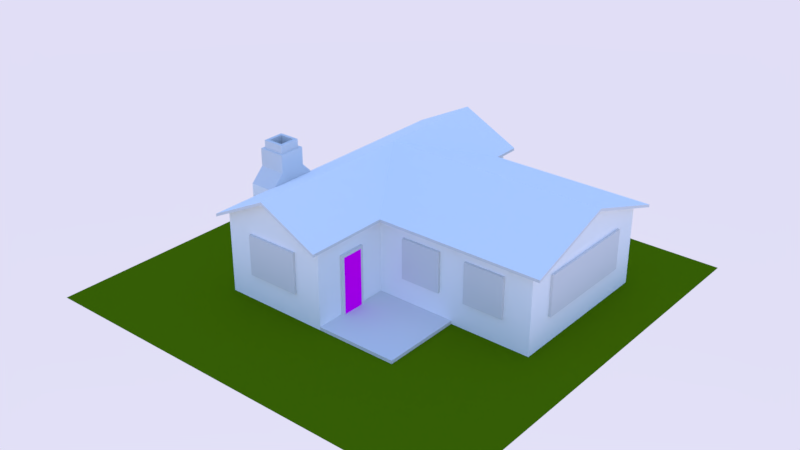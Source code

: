 # Source: house2_6.blend  (saved by Blender 2.77.0; exported with 4.5.12 LTS)
import bpy
from mathutils import Matrix  # noqa: F401  (used for matrix-valued properties, if any)

bpy.ops.wm.read_factory_settings(use_empty=True)
scene = bpy.context.scene
scene.name = 'Scene'

# ---- collections
col_collection_1 = bpy.data.collections.new('Collection 1'); scene.collection.children.link(col_collection_1)

# ---- images (referenced by path relative to the original .blend; pixels are not part of the script)
import os
ASSET_DIR = os.environ.get("B2B_ASSET_DIR", "")  # directory of the original .blend (textures are referenced by path, not embedded)
HERE = os.path.dirname(os.path.abspath(__file__))  # packed textures are extracted next to this script under _unpacked/

def load_image(name, relpath, width, height, colorspace="sRGB"):
    """Load a texture the original file referenced (path relative to the .blend, or extracted next to this script)."""
    p = next((c for c in (os.path.join(HERE, relpath), os.path.join(ASSET_DIR, relpath)) if relpath and os.path.exists(c)), "")
    if p:
        img = bpy.data.images.load(p, check_existing=True)
        img.name = name
    else:  # same state as the original file: an image datablock whose file is absent (Cycles renders it pink)
        img = bpy.data.images.new(name, width, height)
        img.source = "FILE"
        img.filepath = "//" + (relpath or name)
    img.colorspace_settings.name = colorspace
    return img
img_brickssmallold0184_3_s_jpg = load_image('BricksSmallOld0184_3_S.jpg', 'BricksSmallOld0184_3_S.jpg', 1024, 1024, 'sRGB')
img_h2_custompaint = load_image('h2_customPaint', 'Texture/h2_customPaint.png', 1024, 1024, 'sRGB')

# ---- materials (node trees are filled in below, after node groups)
mat_h2_atap = bpy.data.materials.new('h2_atap')
mat_h2_atap.alpha_threshold = 0.0
mat_h2_atap.roughness = 0.5
mat_h2_wall = bpy.data.materials.new('h2_wall')
mat_h2_wall.alpha_threshold = 0.0
mat_h2_wall.roughness = 0.5
mat_h2_window = bpy.data.materials.new('h2_window')
mat_h2_window.alpha_threshold = 0.0
mat_h2_window.roughness = 0.5
mat_h2_frame = bpy.data.materials.new('h2_frame')
mat_h2_frame.alpha_threshold = 0.0
mat_h2_frame.roughness = 0.5
mat_h2_concrete = bpy.data.materials.new('h2_concrete')
mat_h2_concrete.alpha_threshold = 0.0
mat_h2_concrete.roughness = 0.5
mat_h2_custompaint = bpy.data.materials.new('h2_customPaint')
mat_h2_custompaint.alpha_threshold = 0.0
mat_h2_custompaint.roughness = 0.5
mat_ground = bpy.data.materials.new('ground')
mat_ground.alpha_threshold = 0.0
mat_ground.roughness = 0.5

# ---- material node trees
mat_h2_atap.use_nodes = True; mat_h2_atap.node_tree.nodes.clear()
_N = mat_h2_atap.node_tree.nodes; _L = mat_h2_atap.node_tree.links
n0 = _N.new('ShaderNodeOutputMaterial'); n0.name = 'Material Output'; n0.location = (300, 300)
n1 = _N.new('ShaderNodeBsdfDiffuse'); n1.name = 'Diffuse BSDF'; n1.location = (86, 320)
n1.inputs[0].default_value = (1.0, 1.0, 1.0, 1.0)
n2 = _N.new('ShaderNodeTexImage'); n2.name = 'Image Texture'; n2.location = (-102, 359)
n2.width = 140
n2.image = img_brickssmallold0184_3_s_jpg
_L.new(n1.outputs[0], n0.inputs[0])
n0.is_active_output = True
mat_h2_wall.use_nodes = True; mat_h2_wall.node_tree.nodes.clear()
_N = mat_h2_wall.node_tree.nodes; _L = mat_h2_wall.node_tree.links
n0 = _N.new('ShaderNodeOutputMaterial'); n0.name = 'Material Output'; n0.location = (300, 300)
n1 = _N.new('ShaderNodeBsdfDiffuse'); n1.name = 'Diffuse BSDF'; n1.location = (120, 300)
n1.inputs[0].default_value = (1.0, 1.0, 1.0, 1.0)
n1.inputs[1].default_value = 0.2
n2 = _N.new('ShaderNodeTexImage'); n2.name = 'Image Texture'; n2.location = (-127, 325)
n2.width = 140
n2.image = img_brickssmallold0184_3_s_jpg
_L.new(n1.outputs[0], n0.inputs[0])
n0.is_active_output = True
mat_h2_window.use_nodes = True; mat_h2_window.node_tree.nodes.clear()
_N = mat_h2_window.node_tree.nodes; _L = mat_h2_window.node_tree.links
n0 = _N.new('ShaderNodeOutputMaterial'); n0.name = 'Material Output'; n0.location = (300, 300)
n1 = _N.new('ShaderNodeBsdfDiffuse'); n1.name = 'Diffuse BSDF'; n1.location = (10, 300)
_L.new(n1.outputs[0], n0.inputs[0])
n0.is_active_output = True
mat_h2_frame.use_nodes = True; mat_h2_frame.node_tree.nodes.clear()
_N = mat_h2_frame.node_tree.nodes; _L = mat_h2_frame.node_tree.links
n0 = _N.new('ShaderNodeOutputMaterial'); n0.name = 'Material Output'; n0.location = (300, 300)
n1 = _N.new('ShaderNodeBsdfDiffuse'); n1.name = 'Diffuse BSDF'; n1.location = (10, 300)
_L.new(n1.outputs[0], n0.inputs[0])
n0.is_active_output = True
mat_h2_concrete.use_nodes = True; mat_h2_concrete.node_tree.nodes.clear()
_N = mat_h2_concrete.node_tree.nodes; _L = mat_h2_concrete.node_tree.links
n0 = _N.new('ShaderNodeOutputMaterial'); n0.name = 'Material Output'; n0.location = (300, 300)
n1 = _N.new('ShaderNodeBsdfDiffuse'); n1.name = 'Diffuse BSDF'; n1.location = (10, 300)
_L.new(n1.outputs[0], n0.inputs[0])
n0.is_active_output = True
mat_h2_custompaint.use_nodes = True; mat_h2_custompaint.node_tree.nodes.clear()
_N = mat_h2_custompaint.node_tree.nodes; _L = mat_h2_custompaint.node_tree.links
n0 = _N.new('ShaderNodeOutputMaterial'); n0.name = 'Material Output'; n0.location = (300, 300)
n1 = _N.new('ShaderNodeBsdfDiffuse'); n1.name = 'Diffuse BSDF'; n1.location = (10, 300)
n2 = _N.new('ShaderNodeTexImage'); n2.name = 'Image Texture'; n2.location = (-264, 351)
n2.width = 140
n2.image = img_h2_custompaint
_L.new(n1.outputs[0], n0.inputs[0])
_L.new(n2.outputs[0], n1.inputs[0])
n0.is_active_output = True
mat_ground.use_nodes = True; mat_ground.node_tree.nodes.clear()
_N = mat_ground.node_tree.nodes; _L = mat_ground.node_tree.links
n0 = _N.new('ShaderNodeOutputMaterial'); n0.name = 'Material Output'; n0.location = (300, 300)
n1 = _N.new('ShaderNodeBsdfDiffuse'); n1.name = 'Diffuse BSDF'; n1.location = (10, 300)
n1.inputs[0].default_value = (0.09652, 0.196, 0.00169, 1.0)
_L.new(n1.outputs[0], n0.inputs[0])
n0.is_active_output = True

# ---- world
world_world = bpy.data.worlds.new('World'); scene.world = world_world
world_world.use_nodes = True; world_world.node_tree.nodes.clear()
_N = world_world.node_tree.nodes; _L = world_world.node_tree.links
n0 = _N.new('ShaderNodeOutputWorld'); n0.name = 'World Output'; n0.location = (300, 300)
n1 = _N.new('ShaderNodeBackground'); n1.name = 'Background'; n1.location = (10, 300)
n2 = _N.new('ShaderNodeTexSky'); n2.name = 'Sky Texture'; n2.location = (-190, 300)
n2.sky_type = 'PREETHAM'
n2.sun_elevation = 1.571
_L.new(n1.outputs[0], n0.inputs[0])
_L.new(n2.outputs[0], n1.inputs[0])
n0.is_active_output = True
world_world.color = (0.05088, 0.05088, 0.05088)
world_world.use_sun_shadow = False
world_world.sun_shadow_jitter_overblur = 0.0
world_world.cycles.sampling_method = 'MANUAL'

# ---- meshes
me_plane_001 = bpy.data.meshes.new('Plane.001')
me_plane_001.from_pydata([(-4.0, -4.0, 0.0), (-9.686e-08, -4.0, 0.0), (-4.0, 6.0, 0.0), (-9.686e-08, 6.0, 0.0), (-4.0, -4.0, 3.0), (-9.686e-08, -4.0, 3.0), (-4.0, 6.0, 3.0), (-9.686e-08, 6.0, 3.0), (6.0, -1.0, 0.0), (6.0, 5.0, 0.0), (6.0, -1.0, 3.0), (6.0, 5.0, 3.0), (-9.686e-08, -1.0, 3.0), (-9.686e-08, 5.0, 0.0), (-4.0, 5.0, 3.0), (-9.686e-08, 5.0, 3.0), (6.0, 2.0, 0.0), (6.0, 2.0, 4.0), (-4.0, 2.0, 0.0), (-4.0, 2.0, 3.0), (-2.0, -4.0, 0.0), (-2.0, 6.0, 0.0), (-2.0, -4.0, 4.0), (-2.0, 6.0, 4.0), (-4.2, -4.4, 2.9), (0.2, -4.4, 2.9), (-4.2, 6.4, 2.9), (0.2, 6.4, 2.9), (6.4, -1.267, 2.9), (6.4, 5.333, 2.9), (0.2, -1.267, 2.9), (-4.2, 5.333, 2.9), (-4.2, -1.267, 2.9), (0.2, 5.333, 2.9), (6.4, 2.033, 4.0), (-4.2, 2.033, 2.9), (0.2, 2.033, 4.0), (-2.0, -4.4, 4.0), (-2.0, 6.4, 4.0), (-2.0, 5.333, 4.0), (-2.0, -1.267, 4.0), (-2.0, 2.033, 4.0), (-4.2, -1.267, 3.0), (-4.2, -4.4, 3.0), (-2.0, -4.4, 4.1), (0.2, -4.4, 3.0), (0.2, 5.333, 3.0), (0.2, 6.4, 3.0), (-2.0, 6.4, 4.1), (-4.2, 6.4, 3.0), (0.2, -1.267, 3.0), (6.4, -1.267, 3.0), (6.4, 2.033, 4.1), (6.4, 5.333, 3.0), (-4.2, 5.333, 3.0), (-4.2, 2.033, 3.0), (-2.0, 5.333, 4.1), (0.2, 2.033, 4.1), (-2.0, -1.267, 4.1), (-2.0, 2.033, 4.1), (-4.0, -1.997, 0.0), (-4.0, -1.997, 3.0), (-4.0, 5.0, 2.5), (-9.686e-08, -2.002, 3.0), (-4.0, -4.0, 2.5), (-4.0, 6.0, 2.5), (-9.686e-08, 6.0, 2.5), (-9.686e-08, -4.0, 2.5), (6.0, -1.0, 2.5), (6.0, 5.0, 2.5), (-9.686e-08, 5.0, 2.5), (-9.686e-08, -1.0, 2.5), (6.0, 2.0, 2.5), (-2.0, -4.0, 2.5), (-2.0, 6.0, 2.5), (-9.686e-08, -2.002, 2.5), (-4.0, -1.997, 2.5), (-4.0, 6.0, 0.125), (-9.686e-08, 6.0, 0.125), (-4.0, -4.0, 0.125), (-9.686e-08, -4.0, 0.125), (6.0, -1.0, 0.125), (6.0, 5.0, 0.125), (-9.686e-08, 5.0, 0.125), (-4.0, 5.0, 0.125), (-4.0, 2.0, 0.125), (6.0, 2.0, 0.125), (-2.0, -4.0, 0.125), (-2.0, 6.0, 0.125), (-9.686e-08, -2.002, 0.125), (-4.0, -1.997, 0.125), (-4.0, 4.098e-07, 0.0), (-4.0, 4.098e-07, 3.0), (6.0, -6.333e-07, 0.0), (6.0, -9.686e-07, 3.333), (6.0, -6.333e-07, 2.5), (-4.0, 4.098e-07, 2.5), (6.0, -6.333e-07, 0.125), (-4.0, 4.098e-07, 0.125), (-5.0, -1.0, 0.0), (-5.0, -1.997, 0.0), (-5.0, 4.098e-07, 0.0), (-5.0, -1.0, 0.125), (-5.0, -1.0, 2.5), (-5.0, -1.997, 0.125), (-5.0, -1.997, 2.5), (-5.0, 4.098e-07, 2.5), (-5.0, 4.098e-07, 0.125), (-9.686e-08, -3.0, 2.325), (-9.686e-08, -2.0, 2.325), (-9.686e-08, -3.0, 0.125), (-9.686e-08, -2.0, 0.125), (0.1, -3.0, 0.125), (0.1, -2.9, 2.225), (0.1, -2.0, 0.125), (0.1, -2.1, 2.225), (0.1, -3.0, 2.325), (0.1, -2.9, 0.125), (0.1, -2.0, 2.325), (0.1, -2.1, 0.125), (-9.686e-08, -1.0, 0.0), (-9.686e-08, -1.0, 0.125), (3.0, -4.0, 0.0), (3.0, -1.0, 0.0), (3.0, -4.0, 0.125), (3.0, -1.0, 0.125), (-4.0, 2.0, 2.5), (-4.0, 5.0, 0.0), (-4.1, 5.0, 0.0), (-4.1, 4.9, 2.4), (-4.1, 2.0, 0.0), (-4.1, 2.1, 2.4), (-4.1, 5.0, 2.5), (-4.1, 4.9, 0.0), (-4.1, 2.0, 2.5), (-4.1, 2.1, 0.0), (-5.0, -1.0, 3.0), (-5.0, -1.997, 3.0), (-5.0, 4.098e-07, 3.0), (-4.0, -1.497, 3.5), (-4.0, -0.4992, 3.5), (-5.0, -1.0, 3.5), (-5.0, -1.497, 3.5), (-5.0, -0.4992, 3.5), (-4.0, -1.497, 4.161), (-4.0, -0.4992, 4.161), (-5.0, -1.0, 4.161), (-5.0, -1.497, 4.161), (-5.0, -0.4992, 4.161), (-4.1, -1.398, 4.161), (-4.1, -0.599, 4.161), (-4.9, -0.9997, 4.161), (-4.9, -1.398, 4.161), (-4.9, -0.599, 4.161), (-4.1, -1.398, 4.461), (-4.1, -0.599, 4.461), (-4.9, -0.9997, 4.461), (-4.9, -1.398, 4.461), (-4.9, -0.599, 4.461), (-4.212, -1.286, 4.461), (-4.212, -0.7108, 4.461), (-4.788, -0.9993, 4.461), (-4.788, -1.286, 4.461), (-4.788, -0.7108, 4.461), (-4.212, -1.286, 2.5), (-4.212, -0.7108, 2.5), (-4.788, -0.9993, 2.5), (-4.788, -1.286, 2.5), (-4.788, -0.7108, 2.5), (1.0, -1.0, 1.0), (1.0, -1.0, 2.5), (2.5, -1.0, 1.0), (2.5, -1.0, 2.5), (2.5, -1.1, 2.5), (2.5, -1.1, 1.0), (1.0, -1.1, 2.5), (1.0, -1.1, 1.0), (1.75, -1.0, 2.5), (1.75, -1.0, 1.0), (1.75, -1.1, 2.5), (1.75, -1.1, 1.0), (1.85, -1.1, 2.4), (1.85, -1.1, 1.1), (2.4, -1.1, 1.1), (2.4, -1.1, 2.4), (1.1, -1.1, 2.4), (1.1, -1.1, 1.1), (1.65, -1.1, 1.1), (1.65, -1.1, 2.4), (3.5, -1.0, 1.0), (3.5, -1.0, 2.5), (5.0, -1.0, 1.0), (5.0, -1.0, 2.5), (5.0, -1.1, 2.5), (5.0, -1.1, 1.0), (3.5, -1.1, 2.5), (3.5, -1.1, 1.0), (4.25, -1.0, 2.5), (4.25, -1.0, 1.0), (4.25, -1.1, 2.5), (4.25, -1.1, 1.0), (4.35, -1.1, 2.4), (4.35, -1.1, 1.1), (4.9, -1.1, 1.1), (4.9, -1.1, 2.4), (3.6, -1.1, 2.4), (3.6, -1.1, 1.1), (4.15, -1.1, 1.1), (4.15, -1.1, 2.4), (5.0, 5.0, 1.0), (5.0, 5.0, 2.5), (3.5, 5.0, 1.0), (3.5, 5.0, 2.5), (3.5, 5.1, 2.5), (3.5, 5.1, 1.0), (5.0, 5.1, 2.5), (5.0, 5.1, 1.0), (4.25, 5.0, 2.5), (4.25, 5.0, 1.0), (4.25, 5.1, 2.5), (4.25, 5.1, 1.0), (4.15, 5.1, 2.4), (4.15, 5.1, 1.1), (3.6, 5.1, 1.1), (3.6, 5.1, 2.4), (4.9, 5.1, 2.4), (4.9, 5.1, 1.1), (4.35, 5.1, 1.1), (4.35, 5.1, 2.4), (2.5, 5.0, 1.0), (2.5, 5.0, 2.5), (1.0, 5.0, 1.0), (1.0, 5.0, 2.5), (1.0, 5.1, 2.5), (1.0, 5.1, 1.0), (2.5, 5.1, 2.5), (2.5, 5.1, 1.0), (1.75, 5.0, 2.5), (1.75, 5.0, 1.0), (1.75, 5.1, 2.5), (1.75, 5.1, 1.0), (1.65, 5.1, 2.4), (1.65, 5.1, 1.1), (1.1, 5.1, 1.1), (1.1, 5.1, 2.4), (2.4, 5.1, 2.4), (2.4, 5.1, 1.1), (1.85, 5.1, 1.1), (1.85, 5.1, 2.4), (-3.0, -4.0, 1.0), (-3.0, -4.0, 2.5), (-1.0, -4.0, 1.0), (-1.0, -4.0, 2.5), (-1.0, -4.1, 2.5), (-1.0, -4.1, 1.0), (-3.0, -4.1, 2.5), (-3.0, -4.1, 1.0), (-3.6, 6.1, 1.8), (-3.6, 6.1, 2.5), (-3.6, 6.0, 2.5), (-3.6, 6.0, 1.8), (-2.9, -4.1, 2.4), (-2.9, -4.1, 1.1), (-0.4, 6.0, 2.5), (-1.1, -4.1, 1.1), (-1.1, -4.1, 2.4), (-0.4, 6.0, 1.8), (6.0, -5.96e-07, 1.0), (6.0, -5.96e-07, 2.5), (6.0, 4.0, 1.0), (6.0, 4.0, 2.5), (6.1, 4.0, 2.5), (6.1, 4.0, 1.0), (6.1, -5.96e-07, 2.5), (6.1, -5.96e-07, 1.0), (-1.2, 6.0, 2.5), (-2.8, 6.0, 1.8), (-2.0, 6.0, 1.8), (-1.2, 6.0, 1.8), (6.1, 0.1, 2.4), (6.1, 0.1, 1.1), (-0.4, 6.1, 1.8), (6.1, 3.9, 1.1), (6.1, 3.9, 2.4), (-0.4, 6.1, 2.5), (-2.0, 6.0, 2.5), (-2.8, 6.0, 2.5), (-1.2, 6.1, 2.5), (-2.0, 6.1, 2.5), (-2.8, 6.1, 2.5), (-1.2, 6.1, 1.8), (-2.0, 6.1, 1.8), (-2.8, 6.1, 1.8), (-1.1, 6.1, 2.4), (-0.5, 6.1, 2.4), (-0.5, 6.1, 1.9), (-1.1, 6.1, 1.9), (-2.7, 6.1, 2.4), (-2.1, 6.1, 2.4), (-2.1, 6.1, 1.9), (-2.7, 6.1, 1.9), (-3.5, 6.1, 2.4), (-2.9, 6.1, 2.4), (-2.9, 6.1, 1.9), (-3.5, 6.1, 1.9), (-1.9, 6.1, 2.4), (-1.3, 6.1, 2.4), (-1.3, 6.1, 1.9), (-1.9, 6.1, 1.9)], [], [(76, 64, 4, 61), (74, 65, 6, 23), (73, 67, 5, 22), (70, 66, 7, 15), (71, 68, 10, 12), (72, 69, 11, 17), (69, 70, 15, 11), (75, 71, 12, 63), (65, 62, 14, 6), (97, 95, 68, 81), (62, 126, 19, 14), (102, 104, 105, 103), (64, 73, 22, 4), (66, 74, 23, 7), (39, 38, 27, 33), (34, 36, 33, 29), (37, 40, 30, 25), (41, 33, 36), (40, 41, 30), (28, 30, 36, 34), (32, 35, 41, 40), (35, 31, 39, 41), (24, 32, 40, 37), (31, 26, 38, 39), (33, 41, 39), (41, 36, 30), (56, 46, 47, 48), (52, 53, 46, 57), (44, 45, 50, 58), (59, 57, 46), (58, 50, 59), (51, 52, 57, 50), (42, 58, 59, 55), (55, 59, 56, 54), (43, 44, 58, 42), (54, 56, 48, 49), (46, 56, 59), (59, 50, 57), (28, 34, 52, 51), (26, 31, 54, 49), (31, 35, 55, 54), (35, 32, 42, 55), (32, 24, 43, 42), (37, 25, 45, 44), (29, 33, 46, 53), (33, 27, 47, 46), (38, 26, 49, 48), (24, 37, 44, 43), (25, 30, 50, 45), (30, 28, 51, 50), (27, 38, 48, 47), (34, 29, 53, 52), (67, 75, 63, 5), (93, 16, 86, 97), (98, 96, 126, 85), (80, 89, 75, 67), (78, 88, 74, 66), (79, 87, 73, 64), (138, 136, 141, 143), (77, 84, 62, 65), (89, 121, 71, 75), (82, 83, 70, 69), (86, 82, 69, 72), (121, 81, 68, 71), (83, 78, 66, 70), (87, 80, 67, 73), (88, 77, 65, 74), (90, 79, 64, 76), (60, 0, 79, 90), (21, 2, 77, 88), (20, 1, 80, 87), (13, 3, 78, 83), (120, 8, 81, 121), (16, 9, 82, 86), (9, 13, 83, 82), (18, 126, 134, 130), (2, 127, 84, 77), (137, 61, 139, 142), (0, 20, 87, 79), (3, 21, 88, 78), (133, 135, 131, 129), (98, 91, 101, 107), (18, 91, 98, 85), (90, 76, 105, 104), (8, 93, 97, 81), (94, 95, 72, 17), (126, 96, 92, 19), (86, 72, 95, 97), (68, 95, 94, 10), (101, 99, 102, 107), (99, 100, 104, 102), (102, 103, 106, 107), (96, 106, 138, 92), (60, 90, 104, 100), (96, 98, 107, 106), (103, 105, 137, 136), (105, 76, 61, 137), (106, 103, 136, 138), (117, 119, 115, 113), (111, 109, 118, 114), (109, 108, 116, 118), (108, 110, 112, 116), (117, 113, 116, 112), (115, 119, 114, 118), (113, 115, 118, 116), (122, 123, 125, 124), (121, 80, 124, 125), (80, 1, 122, 124), (126, 62, 132, 134), (62, 127, 128, 132), (133, 129, 132, 128), (131, 135, 130, 134), (129, 131, 134, 132), (136, 137, 142, 141), (92, 138, 143, 140), (140, 143, 148, 145), (142, 139, 144, 147), (143, 141, 146, 148), (141, 142, 147, 146), (145, 144, 139, 140), (146, 147, 152, 151), (145, 148, 153, 150), (144, 145, 150, 149), (147, 144, 149, 152), (148, 146, 151, 153), (151, 152, 157, 156), (150, 153, 158, 155), (152, 149, 154, 157), (153, 151, 156, 158), (149, 150, 155, 154), (157, 154, 159, 162), (158, 156, 161, 163), (154, 155, 160, 159), (156, 157, 162, 161), (155, 158, 163, 160), (159, 160, 165, 164), (161, 162, 167, 166), (160, 163, 168, 165), (162, 159, 164, 167), (163, 161, 166, 168), (61, 92, 140, 139), (181, 182, 183, 184), (170, 169, 176, 175), (171, 172, 173, 174), (178, 171, 174, 180), (177, 170, 175, 179), (172, 177, 179, 173), (169, 178, 180, 176), (185, 186, 187, 188), (179, 180, 182, 181), (180, 174, 183, 182), (174, 173, 184, 183), (173, 179, 181, 184), (175, 176, 186, 185), (176, 180, 187, 186), (180, 179, 188, 187), (179, 175, 185, 188), (201, 202, 203, 204), (190, 189, 196, 195), (191, 192, 193, 194), (198, 191, 194, 200), (197, 190, 195, 199), (192, 197, 199, 193), (189, 198, 200, 196), (205, 206, 207, 208), (199, 200, 202, 201), (200, 194, 203, 202), (194, 193, 204, 203), (193, 199, 201, 204), (195, 196, 206, 205), (196, 200, 207, 206), (200, 199, 208, 207), (199, 195, 205, 208), (221, 222, 223, 224), (210, 209, 216, 215), (211, 212, 213, 214), (218, 211, 214, 220), (217, 210, 215, 219), (212, 217, 219, 213), (209, 218, 220, 216), (225, 226, 227, 228), (219, 220, 222, 221), (220, 214, 223, 222), (214, 213, 224, 223), (213, 219, 221, 224), (215, 216, 226, 225), (216, 220, 227, 226), (220, 219, 228, 227), (219, 215, 225, 228), (241, 242, 243, 244), (230, 229, 236, 235), (231, 232, 233, 234), (238, 231, 234, 240), (237, 230, 235, 239), (232, 237, 239, 233), (229, 238, 240, 236), (245, 246, 247, 248), (239, 240, 242, 241), (240, 234, 243, 242), (234, 233, 244, 243), (233, 239, 241, 244), (235, 236, 246, 245), (236, 240, 247, 246), (240, 239, 248, 247), (239, 235, 245, 248), (250, 249, 256, 255), (251, 252, 253, 254), (254, 264, 262, 256), (249, 251, 254, 256), (285, 275, 287, 288), (276, 260, 257, 292), (261, 262, 264, 265), (255, 256, 262, 261), (253, 255, 261, 265), (293, 294, 295, 296), (254, 253, 265, 264), (263, 266, 281, 284), (260, 259, 258, 257), (268, 267, 274, 273), (269, 270, 271, 272), (272, 282, 280, 274), (267, 269, 272, 274), (275, 263, 284, 287), (286, 285, 288, 289), (279, 280, 282, 283), (273, 274, 280, 279), (271, 273, 279, 283), (297, 298, 299, 300), (272, 271, 283, 282), (252, 250, 255, 253), (259, 286, 289, 258), (270, 268, 273, 271), (301, 302, 303, 304), (305, 306, 307, 308), (266, 278, 290, 281), (278, 277, 291, 290), (277, 276, 292, 291), (287, 284, 294, 293), (284, 281, 295, 294), (281, 290, 296, 295), (290, 287, 293, 296), (289, 288, 298, 297), (288, 291, 299, 298), (291, 292, 300, 299), (292, 289, 297, 300), (258, 289, 302, 301), (289, 292, 303, 302), (292, 257, 304, 303), (257, 258, 301, 304), (288, 287, 306, 305), (287, 290, 307, 306), (290, 291, 308, 307), (291, 288, 305, 308)])
me_plane_001.polygons.foreach_set('material_index', [1, 1, 1, 1, 1, 1, 1, 1, 1, 1, 1, 1, 1, 1, 3, 3, 3, 3, 3, 3, 3, 3, 3, 3, 3, 3, 0, 0, 0, 0, 0, 0, 0, 0, 0, 0, 0, 0, 3, 3, 3, 3, 3, 3, 3, 3, 3, 3, 3, 3, 3, 3, 1, 1, 1, 1, 1, 1, 4, 1, 1, 1, 1, 1, 1, 1, 1, 1, 1, 1, 1, 1, 1, 1, 1, 3, 1, 4, 1, 1, 5, 1, 1, 1, 1, 1, 1, 1, 1, 1, 1, 1, 1, 1, 1, 1, 1, 1, 5, 3, 3, 3, 3, 3, 3, 4, 4, 4, 3, 3, 3, 3, 3, 4, 4, 4, 4, 4, 4, 4, 4, 4, 4, 4, 4, 4, 4, 4, 4, 4, 4, 4, 4, 4, 4, 4, 4, 4, 4, 4, 4, 2, 3, 3, 3, 3, 3, 3, 2, 3, 3, 3, 3, 3, 3, 3, 3, 2, 3, 3, 3, 3, 3, 3, 2, 3, 3, 3, 3, 3, 3, 3, 3, 2, 3, 3, 3, 3, 3, 3, 2, 3, 3, 3, 3, 3, 3, 3, 3, 2, 3, 3, 3, 3, 3, 3, 2, 3, 3, 3, 3, 3, 3, 3, 3, 3, 3, 3, 3, 3, 3, 2, 3, 3, 2, 3, 3, 3, 3, 3, 3, 3, 3, 3, 2, 3, 3, 2, 3, 3, 3, 3, 2, 2, 3, 3, 3, 3, 3, 3, 3, 3, 3, 3, 3, 3, 3, 3, 3, 3, 3, 3, 3])
_uv = me_plane_001.uv_layers.new(name='UVMap')
_uv.uv.foreach_set('vector', [0.7538, 0.06478, 0.7998, 0.06392, 0.7998, 0.07541, 0.7538, 0.07541, 0.57, 0.06392, 0.616, 0.06392, 0.616, 0.07541, 0.57, 0.09838, 0.8458, 0.06404, 0.8918, 0.06416, 0.8917, 0.07564, 0.8457, 0.0985, 0.5011, 0.06392, 0.5241, 0.06392, 0.5241, 0.07541, 0.5011, 0.07541, 0.08759, 0.06392, 0.2254, 0.06392, 0.2254, 0.07541, 0.08759, 0.07541, 0.2943, 0.06392, 0.3633, 0.06392, 0.3633, 0.07541, 0.2943, 0.09838, 0.3633, 0.06392, 0.5011, 0.06392, 0.5011, 0.07541, 0.3633, 0.07541, 0.06457, 0.06392, 0.08759, 0.06392, 0.08759, 0.07541, 0.06457, 0.07541, 0.616, 0.06392, 0.6389, 0.06392, 0.6389, 0.07541, 0.616, 0.07541, 0.2484, 0.009363, 0.2484, 0.06392, 0.2254, 0.06392, 0.2254, 0.009363, 0.6389, 0.06392, 0.7079, 0.06392, 0.7079, 0.07541, 0.6389, 0.07541, 0.9373, 0.009595, 0.9599, 0.009595, 0.9599, 0.06416, 0.9373, 0.06416, 0.7999, 0.06392, 0.8458, 0.06404, 0.8457, 0.0985, 0.7998, 0.07541, 0.5241, 0.06392, 0.57, 0.06392, 0.57, 0.09838, 0.5241, 0.07541, 0.9429, 0.8846, 0.9551, 0.8841, 0.9563, 0.9122, 0.9441, 0.9127, 0.9038, 0.9839, 0.9038, 0.912, 0.9441, 0.9127, 0.9437, 0.984, 0.8287, 0.8827, 0.8649, 0.8843, 0.8635, 0.9126, 0.8275, 0.911, 0.9039, 0.8859, 0.9441, 0.9127, 0.9038, 0.912, 0.8649, 0.8843, 0.9039, 0.8859, 0.8635, 0.9126, 0.8637, 0.984, 0.8635, 0.9126, 0.9038, 0.912, 0.9038, 0.9839, 0.866, 0.8558, 0.9043, 0.857, 0.9039, 0.8859, 0.8649, 0.8843, 0.9043, 0.857, 0.9421, 0.8565, 0.9429, 0.8846, 0.9039, 0.8859, 0.8298, 0.8544, 0.866, 0.8558, 0.8649, 0.8843, 0.8287, 0.8827, 0.9421, 0.8565, 0.9542, 0.8561, 0.9551, 0.8841, 0.9429, 0.8846, 0.9441, 0.9127, 0.9039, 0.8859, 0.9429, 0.8846, 0.9039, 0.8859, 0.9038, 0.912, 0.8635, 0.9126, 0.6062, 0.8804, 0.6062, 0.8177, 0.6334, 0.8177, 0.6334, 0.8804, 0.6349, 0.7056, 0.6348, 0.7943, 0.4769, 0.7942, 0.4769, 0.7056, 0.3582, 0.8804, 0.3582, 0.8177, 0.438, 0.8177, 0.438, 0.8804, 0.4209, 0.7056, 0.4769, 0.7056, 0.4769, 0.7942, 0.438, 0.8804, 0.438, 0.8177, 0.5221, 0.8804, 0.6349, 0.617, 0.6349, 0.7056, 0.4769, 0.7056, 0.4769, 0.6169, 0.438, 0.9431, 0.438, 0.8804, 0.5221, 0.8804, 0.5221, 0.9431, 0.5221, 0.9431, 0.5221, 0.8804, 0.6062, 0.8804, 0.6062, 0.9431, 0.3582, 0.9431, 0.3582, 0.8804, 0.438, 0.8804, 0.438, 0.9431, 0.6062, 0.9431, 0.6062, 0.8804, 0.6334, 0.8804, 0.6334, 0.9431, 0.6062, 0.8177, 0.6062, 0.8804, 0.5221, 0.8804, 0.4209, 0.7056, 0.4769, 0.6169, 0.4769, 0.7056, 0.6326, 0.3753, 0.7779, 0.4237, 0.7779, 0.4281, 0.6326, 0.3797, 0.7411, 0.9821, 0.6941, 0.9821, 0.6941, 0.9777, 0.7411, 0.9777, 0.6941, 0.9821, 0.5488, 0.9821, 0.5488, 0.9777, 0.6941, 0.9777, 0.5488, 0.9821, 0.4035, 0.9821, 0.4035, 0.9777, 0.5488, 0.9777, 0.4035, 0.9821, 0.2655, 0.9821, 0.2655, 0.9777, 0.4035, 0.9777, 0.09732, 0.9829, 0.1942, 0.9344, 0.1942, 0.9388, 0.09732, 0.9873, 0.9421, 0.4876, 0.6812, 0.4873, 0.6812, 0.4827, 0.9421, 0.4831, 0.6812, 0.4873, 0.6326, 0.4873, 0.6326, 0.4827, 0.6812, 0.4827, 0.7295, 0.4334, 0.6326, 0.4818, 0.6326, 0.4774, 0.7295, 0.429, 0.0004438, 0.9344, 0.09732, 0.9829, 0.09732, 0.9873, 0.0004439, 0.9388, 0.2655, 0.983, 0.4071, 0.983, 0.4071, 0.9875, 0.2655, 0.9875, 0.4071, 0.983, 0.666, 0.9833, 0.666, 0.9879, 0.4071, 0.9875, 0.8264, 0.4818, 0.7295, 0.4334, 0.7295, 0.429, 0.8264, 0.4774, 0.7779, 0.4237, 0.9232, 0.3753, 0.9232, 0.3797, 0.7779, 0.4281, 0.01867, 0.06392, 0.06457, 0.06392, 0.06457, 0.07541, 0.01867, 0.07541, 0.2484, 0.006491, 0.2943, 0.006492, 0.2943, 0.009363, 0.2484, 0.009363, 0.7538, 0.009565, 0.7538, 0.06478, 0.7079, 0.06392, 0.7079, 0.009363, 0.01867, 0.009363, 0.06457, 0.009363, 0.06457, 0.06392, 0.01867, 0.06392, 0.5241, 0.009363, 0.57, 0.009363, 0.57, 0.06392, 0.5241, 0.06392, 0.8, 0.009363, 0.8459, 0.009479, 0.8458, 0.06404, 0.7999, 0.06392, 0.8436, 0.745, 0.7329, 0.745, 0.7535, 0.7013, 0.7909, 0.707, 0.616, 0.009363, 0.6389, 0.009363, 0.6389, 0.06392, 0.616, 0.06392, 0.06457, 0.009363, 0.08759, 0.009363, 0.08759, 0.06392, 0.06457, 0.06392, 0.3633, 0.009363, 0.5011, 0.009363, 0.5011, 0.06392, 0.3633, 0.06392, 0.2943, 0.009363, 0.3633, 0.009363, 0.3633, 0.06392, 0.2943, 0.06392, 0.08759, 0.009363, 0.2254, 0.009363, 0.2254, 0.06392, 0.08759, 0.06392, 0.5011, 0.009363, 0.5241, 0.009363, 0.5241, 0.06392, 0.5011, 0.06392, 0.8459, 0.009479, 0.8919, 0.009595, 0.8918, 0.06416, 0.8458, 0.06404, 0.57, 0.009363, 0.616, 0.009363, 0.616, 0.06392, 0.57, 0.06392, 0.7538, 0.009565, 0.7998, 0.009363, 0.7998, 0.06392, 0.7538, 0.06478, 0.7538, 0.006659, 0.7998, 0.006491, 0.7998, 0.009363, 0.7538, 0.009565, 0.57, 0.006492, 0.616, 0.006492, 0.616, 0.009363, 0.57, 0.009363, 0.846, 0.006607, 0.8919, 0.006723, 0.8919, 0.009595, 0.8459, 0.009479, 0.5011, 0.006492, 0.5241, 0.006492, 0.5241, 0.009363, 0.5011, 0.009363, 0.08759, 0.006492, 0.2254, 0.006492, 0.2254, 0.009363, 0.08759, 0.009363, 0.2943, 0.006492, 0.3633, 0.006492, 0.3633, 0.009363, 0.2943, 0.009363, 0.3633, 0.006492, 0.5011, 0.006491, 0.5011, 0.009363, 0.3633, 0.009363, 0.6058, 0.264, 0.6058, 0.5671, 0.5936, 0.5671, 0.5936, 0.264, 0.616, 0.006492, 0.6389, 0.006492, 0.6389, 0.009363, 0.616, 0.009363, 0.6664, 0.6608, 0.7222, 0.5688, 0.7606, 0.6226, 0.7271, 0.6785, 0.8, 0.006492, 0.846, 0.006607, 0.8459, 0.009479, 0.8, 0.009363, 0.5241, 0.006492, 0.57, 0.006492, 0.57, 0.009363, 0.5241, 0.009363, 0.242, 0.264, 0.5815, 0.264, 0.5815, 0.555, 0.242, 0.555, 0.8919, 0.009595, 0.8919, 0.006723, 0.9146, 0.006723, 0.9146, 0.009595, 0.7079, 0.006491, 0.7538, 0.006659, 0.7538, 0.009565, 0.7079, 0.009363, 0.9826, 0.009595, 0.9826, 0.06416, 0.9599, 0.06416, 0.9599, 0.009595, 0.2254, 0.006491, 0.2484, 0.006491, 0.2484, 0.009363, 0.2254, 0.009363, 0.2484, 0.08307, 0.2484, 0.06392, 0.2943, 0.06392, 0.2943, 0.09838, 0.7079, 0.06392, 0.7538, 0.06478, 0.7538, 0.07541, 0.7079, 0.07541, 0.2943, 0.009363, 0.2943, 0.06392, 0.2484, 0.06392, 0.2484, 0.009363, 0.2254, 0.06392, 0.2484, 0.06392, 0.2484, 0.08307, 0.2254, 0.07541, 0.9146, 0.006723, 0.9373, 0.006723, 0.9373, 0.009595, 0.9146, 0.009595, 0.9373, 0.006723, 0.9599, 0.006723, 0.9599, 0.009595, 0.9373, 0.009595, 0.9373, 0.009595, 0.9373, 0.06416, 0.9146, 0.06416, 0.9146, 0.009595, 0.8919, 0.06416, 0.9146, 0.06416, 0.9146, 0.07465, 0.8919, 0.07465, 0.9826, 0.006723, 0.9826, 0.009595, 0.9599, 0.009595, 0.9599, 0.006723, 0.8919, 0.06416, 0.8919, 0.009595, 0.9146, 0.009595, 0.9146, 0.06416, 0.9373, 0.06416, 0.9599, 0.06416, 0.9599, 0.07465, 0.9373, 0.07465, 0.9599, 0.06416, 0.9826, 0.06416, 0.9826, 0.07465, 0.9599, 0.07465, 0.9146, 0.06416, 0.9373, 0.06416, 0.9373, 0.07465, 0.9146, 0.07465, 0.05394, 0.2542, 0.1752, 0.2542, 0.1752, 0.5726, 0.05394, 0.5726, 0.2056, 0.2542, 0.2056, 0.5878, 0.1904, 0.5878, 0.1904, 0.2542, 0.1904, 0.6029, 0.03877, 0.6029, 0.03877, 0.5878, 0.1904, 0.5878, 0.02361, 0.5878, 0.02361, 0.2542, 0.03877, 0.2542, 0.03877, 0.5878, 0.05394, 0.2542, 0.05394, 0.5726, 0.03877, 0.5878, 0.03877, 0.2542, 0.1752, 0.5726, 0.1752, 0.2542, 0.1904, 0.2542, 0.1904, 0.5878, 0.05394, 0.5726, 0.1752, 0.5726, 0.1904, 0.5878, 0.03877, 0.5878, 0.8411, 0.2504, 0.8411, 0.1183, 0.8466, 0.1183, 0.8466, 0.2504, 0.9787, 0.1183, 0.9787, 0.2504, 0.8466, 0.2504, 0.8466, 0.1183, 0.9787, 0.2504, 0.9787, 0.2559, 0.8466, 0.2559, 0.8466, 0.2504, 0.5936, 0.5793, 0.2299, 0.5793, 0.2299, 0.5671, 0.5936, 0.5671, 0.2178, 0.5671, 0.2178, 0.264, 0.2299, 0.264, 0.2299, 0.5671, 0.242, 0.264, 0.242, 0.555, 0.2299, 0.5671, 0.2299, 0.264, 0.5815, 0.555, 0.5815, 0.264, 0.5936, 0.264, 0.5936, 0.5671, 0.242, 0.555, 0.5815, 0.555, 0.5936, 0.5671, 0.2299, 0.5671, 0.7329, 0.745, 0.6664, 0.6608, 0.7271, 0.6785, 0.7535, 0.7013, 0.8674, 0.6452, 0.8436, 0.745, 0.7909, 0.707, 0.8125, 0.6509, 0.8125, 0.6509, 0.7909, 0.707, 0.776, 0.6757, 0.7842, 0.6631, 0.7271, 0.6785, 0.7606, 0.6226, 0.7721, 0.6538, 0.7611, 0.6663, 0.7909, 0.707, 0.7535, 0.7013, 0.7677, 0.6731, 0.776, 0.6757, 0.7535, 0.7013, 0.7271, 0.6785, 0.7611, 0.6663, 0.7677, 0.6731, 0.7842, 0.6631, 0.7721, 0.6538, 0.7606, 0.6226, 0.8125, 0.6509, 0.7677, 0.6731, 0.7611, 0.6663, 0.7638, 0.6664, 0.7686, 0.6717, 0.7842, 0.6631, 0.776, 0.6757, 0.7754, 0.6739, 0.782, 0.6634, 0.7721, 0.6538, 0.7842, 0.6631, 0.782, 0.6634, 0.7722, 0.6562, 0.7611, 0.6663, 0.7721, 0.6538, 0.7722, 0.6562, 0.7638, 0.6664, 0.776, 0.6757, 0.7677, 0.6731, 0.7686, 0.6717, 0.7754, 0.6739, 0.7686, 0.6717, 0.7638, 0.6664, 0.7687, 0.6657, 0.7708, 0.6683, 0.782, 0.6634, 0.7754, 0.6739, 0.7736, 0.6695, 0.7776, 0.6645, 0.7638, 0.6664, 0.7722, 0.6562, 0.7735, 0.6609, 0.7687, 0.6657, 0.7754, 0.6739, 0.7686, 0.6717, 0.7708, 0.6683, 0.7736, 0.6695, 0.7722, 0.6562, 0.782, 0.6634, 0.7776, 0.6645, 0.7735, 0.6609, 0.7687, 0.6657, 0.7735, 0.6609, 0.7736, 0.6621, 0.7701, 0.6659, 0.7736, 0.6695, 0.7708, 0.6683, 0.7713, 0.6676, 0.7734, 0.6685, 0.7735, 0.6609, 0.7776, 0.6645, 0.7764, 0.6645, 0.7736, 0.6621, 0.7708, 0.6683, 0.7687, 0.6657, 0.7701, 0.6659, 0.7713, 0.6676, 0.7776, 0.6645, 0.7736, 0.6695, 0.7734, 0.6685, 0.7764, 0.6645, 0.7736, 0.6621, 0.7764, 0.6645, 0.774, 0.6646, 0.774, 0.6646, 0.7713, 0.6676, 0.7701, 0.6659, 0.774, 0.6646, 0.774, 0.6646, 0.7764, 0.6645, 0.7734, 0.6685, 0.774, 0.6646, 0.774, 0.6646, 0.7701, 0.6659, 0.7736, 0.6621, 0.774, 0.6646, 0.774, 0.6646, 0.7734, 0.6685, 0.7713, 0.6676, 0.774, 0.6646, 0.774, 0.6646, 0.7222, 0.5688, 0.8674, 0.6452, 0.8125, 0.6509, 0.7606, 0.6226, 0.6125, 0.1874, 0.6125, 0.1302, 0.6367, 0.1302, 0.6367, 0.1874, 0.5707, 0.1919, 0.5707, 0.1258, 0.5751, 0.1258, 0.5751, 0.1919, 0.6455, 0.1258, 0.6455, 0.1919, 0.6411, 0.1919, 0.6411, 0.1258, 0.6081, 0.1214, 0.6411, 0.1214, 0.6411, 0.1258, 0.6081, 0.1258, 0.6081, 0.1963, 0.5751, 0.1963, 0.5751, 0.1919, 0.6081, 0.1919, 0.6411, 0.1963, 0.6081, 0.1963, 0.6081, 0.1919, 0.6411, 0.1919, 0.5751, 0.1214, 0.6081, 0.1214, 0.6081, 0.1258, 0.5751, 0.1258, 0.5795, 0.1874, 0.5795, 0.1302, 0.6037, 0.1302, 0.6037, 0.1874, 0.6081, 0.1919, 0.6081, 0.1258, 0.6125, 0.1302, 0.6125, 0.1874, 0.6081, 0.1258, 0.6411, 0.1258, 0.6367, 0.1302, 0.6125, 0.1302, 0.6411, 0.1258, 0.6411, 0.1919, 0.6367, 0.1874, 0.6367, 0.1302, 0.6411, 0.1919, 0.6081, 0.1919, 0.6125, 0.1874, 0.6367, 0.1874, 0.5751, 0.1919, 0.5751, 0.1258, 0.5795, 0.1302, 0.5795, 0.1874, 0.5751, 0.1258, 0.6081, 0.1258, 0.6037, 0.1302, 0.5795, 0.1302, 0.6081, 0.1258, 0.6081, 0.1919, 0.6037, 0.1874, 0.6037, 0.1302, 0.6081, 0.1919, 0.5751, 0.1919, 0.5795, 0.1874, 0.6037, 0.1874, 0.5079, 0.184, 0.4675, 0.1435, 0.4846, 0.1264, 0.5251, 0.1669, 0.4815, 0.2167, 0.4348, 0.17, 0.4379, 0.1669, 0.4846, 0.2136, 0.4877, 0.1171, 0.5344, 0.1638, 0.5313, 0.1669, 0.4846, 0.1202, 0.4581, 0.1404, 0.4815, 0.1171, 0.4846, 0.1202, 0.4612, 0.1435, 0.5111, 0.1934, 0.4877, 0.2167, 0.4846, 0.2136, 0.5079, 0.1902, 0.5344, 0.17, 0.5111, 0.1934, 0.5079, 0.1902, 0.5313, 0.1669, 0.4348, 0.1638, 0.4581, 0.1404, 0.4612, 0.1435, 0.4379, 0.1669, 0.4846, 0.2074, 0.4441, 0.1669, 0.4612, 0.1498, 0.5017, 0.1902, 0.5079, 0.1902, 0.4612, 0.1435, 0.4675, 0.1435, 0.5079, 0.184, 0.4612, 0.1435, 0.4846, 0.1202, 0.4846, 0.1264, 0.4675, 0.1435, 0.4846, 0.1202, 0.5313, 0.1669, 0.5251, 0.1669, 0.4846, 0.1264, 0.5313, 0.1669, 0.5079, 0.1902, 0.5079, 0.184, 0.5251, 0.1669, 0.4846, 0.2136, 0.4379, 0.1669, 0.4441, 0.1669, 0.4846, 0.2074, 0.4379, 0.1669, 0.4612, 0.1435, 0.4612, 0.1498, 0.4441, 0.1669, 0.4612, 0.1435, 0.5079, 0.1902, 0.5017, 0.1902, 0.4612, 0.1498, 0.5079, 0.1902, 0.4846, 0.2136, 0.4846, 0.2074, 0.5017, 0.1902, 0.4612, 0.1498, 0.5017, 0.1902, 0.4846, 0.2074, 0.4441, 0.1669, 0.4877, 0.1171, 0.5344, 0.1638, 0.5313, 0.1669, 0.4846, 0.1202, 0.4815, 0.2167, 0.4348, 0.17, 0.4379, 0.1669, 0.4846, 0.2136, 0.5111, 0.1934, 0.4877, 0.2167, 0.4846, 0.2136, 0.5079, 0.1902, 0.4581, 0.1404, 0.4815, 0.1171, 0.4846, 0.1202, 0.4612, 0.1435, 0.4348, 0.1638, 0.4581, 0.1404, 0.4612, 0.1435, 0.4379, 0.1669, 0.5344, 0.17, 0.5111, 0.1934, 0.5079, 0.1902, 0.5313, 0.1669, 0.4846, 0.1264, 0.5251, 0.1669, 0.5079, 0.184, 0.4675, 0.1435, 0.4612, 0.1435, 0.5079, 0.1902, 0.5017, 0.1902, 0.4612, 0.1498, 0.5079, 0.1902, 0.4846, 0.2136, 0.4846, 0.2074, 0.5017, 0.1902, 0.4846, 0.2136, 0.4379, 0.1669, 0.4441, 0.1669, 0.4846, 0.2074, 0.4379, 0.1669, 0.4612, 0.1435, 0.4612, 0.1498, 0.4441, 0.1669, 0.4846, 0.1202, 0.5313, 0.1669, 0.5251, 0.1669, 0.4846, 0.1264, 0.5313, 0.1669, 0.5079, 0.1902, 0.5079, 0.184, 0.5251, 0.1669, 0.5079, 0.1902, 0.4612, 0.1435, 0.4675, 0.1435, 0.5079, 0.184, 0.4612, 0.1435, 0.4846, 0.1202, 0.4846, 0.1264, 0.4675, 0.1435, 0.6367, 0.1544, 0.5795, 0.1544, 0.5795, 0.1302, 0.6367, 0.1302, 0.6411, 0.1963, 0.5751, 0.1963, 0.5751, 0.1919, 0.6411, 0.1919, 0.5751, 0.1214, 0.6411, 0.1214, 0.6411, 0.1258, 0.5751, 0.1258, 0.5707, 0.1588, 0.5707, 0.1258, 0.5751, 0.1258, 0.5751, 0.1588, 0.6455, 0.1588, 0.6455, 0.1919, 0.6411, 0.1919, 0.6411, 0.1588, 0.6455, 0.1258, 0.6455, 0.1588, 0.6411, 0.1588, 0.6411, 0.1258, 0.5707, 0.1919, 0.5707, 0.1588, 0.5751, 0.1588, 0.5751, 0.1919, 0.6367, 0.1874, 0.5795, 0.1874, 0.5795, 0.1632, 0.6367, 0.1632, 0.6411, 0.1588, 0.5751, 0.1588, 0.5795, 0.1544, 0.6367, 0.1544, 0.5751, 0.1588, 0.5751, 0.1258, 0.5795, 0.1302, 0.5795, 0.1544, 0.5751, 0.1258, 0.6411, 0.1258, 0.6367, 0.1302, 0.5795, 0.1302, 0.6411, 0.1258, 0.6411, 0.1588, 0.6367, 0.1544, 0.6367, 0.1302, 0.6411, 0.1919, 0.5751, 0.1919, 0.5795, 0.1874, 0.6367, 0.1874, 0.5751, 0.1919, 0.5751, 0.1588, 0.5795, 0.1632, 0.5795, 0.1874, 0.5751, 0.1588, 0.6411, 0.1588, 0.6367, 0.1632, 0.5795, 0.1632, 0.6411, 0.1588, 0.6411, 0.1919, 0.6367, 0.1874, 0.6367, 0.1632, 0.2184, 0.2128, 0.2184, 0.1468, 0.2228, 0.1468, 0.2228, 0.2128, 0.3153, 0.1468, 0.3153, 0.2128, 0.3109, 0.2128, 0.3109, 0.1468, 0.3109, 0.1468, 0.3065, 0.1512, 0.2272, 0.1512, 0.2228, 0.1468, 0.2228, 0.1424, 0.3109, 0.1424, 0.3109, 0.1468, 0.2228, 0.1468, 0.7451, 0.1236, 0.7803, 0.1236, 0.7803, 0.128, 0.7451, 0.128, 0.7099, 0.1632, 0.6746, 0.1632, 0.6746, 0.1588, 0.7099, 0.1588, 0.2272, 0.2084, 0.2272, 0.1512, 0.3065, 0.1512, 0.3065, 0.2084, 0.2228, 0.2128, 0.2228, 0.1468, 0.2272, 0.1512, 0.2272, 0.2084, 0.3109, 0.2128, 0.2228, 0.2128, 0.2272, 0.2084, 0.3065, 0.2084, 0.7847, 0.1324, 0.8111, 0.1324, 0.8111, 0.1544, 0.7847, 0.1544, 0.3109, 0.1468, 0.3109, 0.2128, 0.3065, 0.2084, 0.3065, 0.1512, 0.8199, 0.128, 0.8199, 0.1588, 0.8155, 0.1588, 0.8155, 0.128, 0.6702, 0.1588, 0.6702, 0.128, 0.6746, 0.128, 0.6746, 0.1588, 0.01403, 0.2055, 0.01403, 0.1394, 0.01843, 0.1394, 0.01843, 0.2055, 0.199, 0.1394, 0.199, 0.2055, 0.1946, 0.2055, 0.1946, 0.1394, 0.1946, 0.1394, 0.1902, 0.1438, 0.02283, 0.1438, 0.01843, 0.1394, 0.01843, 0.135, 0.1946, 0.135, 0.1946, 0.1394, 0.01843, 0.1394, 0.7803, 0.1236, 0.8155, 0.1236, 0.8155, 0.128, 0.7803, 0.128, 0.7099, 0.1236, 0.7451, 0.1236, 0.7451, 0.128, 0.7099, 0.128, 0.02283, 0.2011, 0.02283, 0.1438, 0.1902, 0.1438, 0.1902, 0.2011, 0.01843, 0.2055, 0.01843, 0.1394, 0.02283, 0.1438, 0.02283, 0.2011, 0.1946, 0.2055, 0.01843, 0.2055, 0.02283, 0.2011, 0.1902, 0.2011, 0.7143, 0.1324, 0.7407, 0.1324, 0.7407, 0.1544, 0.7143, 0.1544, 0.1946, 0.1394, 0.1946, 0.2055, 0.1902, 0.2011, 0.1902, 0.1438, 0.3109, 0.2172, 0.2228, 0.2172, 0.2228, 0.2128, 0.3109, 0.2128, 0.6746, 0.1236, 0.7099, 0.1236, 0.7099, 0.128, 0.6746, 0.128, 0.1946, 0.2099, 0.01843, 0.2099, 0.01843, 0.2055, 0.1946, 0.2055, 0.679, 0.1324, 0.7054, 0.1324, 0.7054, 0.1544, 0.679, 0.1544, 0.7495, 0.1324, 0.7759, 0.1324, 0.7759, 0.1544, 0.7495, 0.1544, 0.8155, 0.1632, 0.7803, 0.1632, 0.7803, 0.1588, 0.8155, 0.1588, 0.7803, 0.1632, 0.7451, 0.1632, 0.7451, 0.1588, 0.7803, 0.1588, 0.7451, 0.1632, 0.7099, 0.1632, 0.7099, 0.1588, 0.7451, 0.1588, 0.7803, 0.128, 0.8155, 0.128, 0.8111, 0.1324, 0.7847, 0.1324, 0.8155, 0.128, 0.8155, 0.1588, 0.8111, 0.1544, 0.8111, 0.1324, 0.8155, 0.1588, 0.7803, 0.1588, 0.7847, 0.1544, 0.8111, 0.1544, 0.7803, 0.1588, 0.7803, 0.128, 0.7847, 0.1324, 0.7847, 0.1544, 0.7099, 0.128, 0.7451, 0.128, 0.7407, 0.1324, 0.7143, 0.1324, 0.7451, 0.128, 0.7451, 0.1588, 0.7407, 0.1544, 0.7407, 0.1324, 0.7451, 0.1588, 0.7099, 0.1588, 0.7143, 0.1544, 0.7407, 0.1544, 0.7099, 0.1588, 0.7099, 0.128, 0.7143, 0.1324, 0.7143, 0.1544, 0.6746, 0.128, 0.7099, 0.128, 0.7054, 0.1324, 0.679, 0.1324, 0.7099, 0.128, 0.7099, 0.1588, 0.7054, 0.1544, 0.7054, 0.1324, 0.7099, 0.1588, 0.6746, 0.1588, 0.679, 0.1544, 0.7054, 0.1544, 0.6746, 0.1588, 0.6746, 0.128, 0.679, 0.1324, 0.679, 0.1544, 0.7451, 0.128, 0.7803, 0.128, 0.7759, 0.1324, 0.7495, 0.1324, 0.7803, 0.128, 0.7803, 0.1588, 0.7759, 0.1544, 0.7759, 0.1324, 0.7803, 0.1588, 0.7451, 0.1588, 0.7495, 0.1544, 0.7759, 0.1544, 0.7451, 0.1588, 0.7451, 0.128, 0.7495, 0.1324, 0.7495, 0.1544])
me_plane_001.materials.append(mat_h2_atap)
me_plane_001.materials.append(mat_h2_wall)
me_plane_001.materials.append(mat_h2_window)
me_plane_001.materials.append(mat_h2_frame)
me_plane_001.materials.append(mat_h2_concrete)
me_plane_001.materials.append(mat_h2_custompaint)
me_plane_001.use_remesh_preserve_volume = False
me_plane_001.use_remesh_preserve_attributes = False
me_plane_001.use_mirror_vertex_groups = False
me_plane_001.update()
me_plane = bpy.data.meshes.new('Plane')
me_plane.from_pydata([(-1.0, -1.0, 0.0), (1.0, -1.0, 0.0), (-1.0, 1.0, 0.0), (1.0, 1.0, 0.0), (-1.0, 0.75, 0.0), (-1.0, 0.5, 0.0), (-1.0, 0.25, 0.0), (-1.0, 0.0, 0.0), (-1.0, -0.25, 0.0), (-1.0, -0.5, 0.0), (-1.0, -0.75, 0.0), (-0.75, -1.0, 0.0), (-0.5, -1.0, 0.0), (-0.25, -1.0, 0.0), (0.0, -1.0, 0.0), (0.25, -1.0, 0.0), (0.5, -1.0, 0.0), (0.75, -1.0, 0.0), (1.0, -0.75, 0.0), (1.0, -0.5, 0.0), (1.0, -0.25, 0.0), (1.0, 0.0, 0.0), (1.0, 0.25, 0.0), (1.0, 0.5, 0.0), (1.0, 0.75, 0.0), (0.75, 1.0, 0.0), (0.5, 1.0, 0.0), (0.25, 1.0, 0.0), (0.0, 1.0, 0.0), (-0.25, 1.0, 0.0), (-0.5, 1.0, 0.0), (-0.75, 1.0, 0.0), (-0.75, -0.75, 0.0), (-0.75, -0.5, 0.0), (-0.75, -0.25, 0.0), (-0.75, 0.0, 0.0), (-0.75, 0.25, 0.0), (-0.75, 0.5, 0.0), (-0.75, 0.75, 0.0), (-0.5, -0.75, 0.0), (-0.5, -0.5, 0.0), (-0.5, -0.25, 0.0), (-0.5, 0.0, 0.0), (-0.5, 0.25, 0.0), (-0.5, 0.5, 0.0), (-0.5, 0.75, 0.0), (-0.25, -0.75, 0.0), (-0.25, -0.5, 0.0), (-0.25, -0.25, 0.0), (-0.25, 0.0, 0.0), (-0.25, 0.25, 0.0), (-0.25, 0.5, 0.0), (-0.25, 0.75, 0.0), (0.0, -0.75, 0.0), (0.0, -0.5, 0.0), (0.0, -0.25, 0.0), (0.0, 0.0, 0.0), (0.0, 0.25, 0.0), (0.0, 0.5, 0.0), (0.0, 0.75, 0.0), (0.25, -0.75, 0.0), (0.25, -0.5, 0.0), (0.25, -0.25, 0.0), (0.25, 0.0, 0.0), (0.25, 0.25, 0.0), (0.25, 0.5, 0.0), (0.25, 0.75, 0.0), (0.5, -0.75, 0.0), (0.5, -0.5, 0.0), (0.5, -0.25, 0.0), (0.5, 0.0, 0.0), (0.5, 0.25, 0.0), (0.5, 0.5, 0.0), (0.5, 0.75, 0.0), (0.75, -0.75, 0.0), (0.75, -0.5, 0.0), (0.75, -0.25, 0.0), (0.75, 0.0, 0.0), (0.75, 0.25, 0.0), (0.75, 0.5, 0.0), (0.75, 0.75, 0.0), (-1.0, -0.875, 0.0), (0.875, -1.0, 0.0), (1.0, 0.875, 0.0), (-0.875, 1.0, 0.0), (-1.0, 0.875, 0.0), (-1.0, 0.625, 0.0), (-1.0, 0.375, 0.0), (-1.0, 0.125, 0.0), (-1.0, -0.125, 0.0), (-1.0, -0.375, 0.0), (-1.0, -0.625, 0.0), (-0.875, -1.0, 0.0), (-0.625, -1.0, 0.0), (-0.375, -1.0, 0.0), (-0.125, -1.0, 0.0), (0.125, -1.0, 0.0), (0.375, -1.0, 0.0), (0.625, -1.0, 0.0), (1.0, -0.875, 0.0), (1.0, -0.625, 0.0), (1.0, -0.375, 0.0), (1.0, -0.125, 0.0), (1.0, 0.125, 0.0), (1.0, 0.375, 0.0), (1.0, 0.625, 0.0), (0.875, 1.0, 0.0), (0.625, 1.0, 0.0), (0.375, 1.0, 0.0), (0.125, 1.0, 0.0), (-0.125, 1.0, 0.0), (-0.375, 1.0, 0.0), (-0.625, 1.0, 0.0), (-0.75, 0.875, 0.0), (-0.75, -0.875, 0.0), (-0.75, -0.625, 0.0), (-0.75, -0.375, 0.0), (-0.75, -0.125, 0.0), (-0.75, 0.125, 0.0), (-0.75, 0.375, 0.0), (-0.75, 0.625, 0.0), (-0.5, 0.875, 0.0), (-0.5, -0.875, 0.0), (-0.5, -0.625, 0.0), (-0.5, -0.375, 0.0), (-0.5, -0.125, 0.0), (-0.5, 0.125, 0.0), (-0.5, 0.375, 0.0), (-0.5, 0.625, 0.0), (-0.25, 0.875, 0.0), (-0.25, -0.875, 0.0), (-0.25, -0.625, 0.0), (-0.25, -0.375, 0.0), (-0.25, -0.125, 0.0), (-0.25, 0.125, 0.0), (-0.25, 0.375, 0.0), (-0.25, 0.625, 0.0), (0.0, 0.875, 0.0), (0.0, -0.875, 0.0), (0.0, -0.625, 0.0), (0.0, -0.375, 0.0), (0.0, -0.125, 0.0), (0.0, 0.125, 0.0), (0.0, 0.375, 0.0), (0.0, 0.625, 0.0), (0.25, 0.875, 0.0), (0.25, -0.875, 0.0), (0.25, -0.625, 0.0), (0.25, -0.375, 0.0), (0.25, -0.125, 0.0), (0.25, 0.125, 0.0), (0.25, 0.375, 0.0), (0.25, 0.625, 0.0), (0.5, 0.875, 0.0), (0.5, -0.875, 0.0), (0.5, -0.625, 0.0), (0.5, -0.375, 0.0), (0.5, -0.125, 0.0), (0.5, 0.125, 0.0), (0.5, 0.375, 0.0), (0.5, 0.625, 0.0), (0.75, 0.875, 0.0), (0.75, -0.875, 0.0), (0.75, -0.625, 0.0), (0.75, -0.375, 0.0), (0.75, -0.125, 0.0), (0.75, 0.125, 0.0), (0.75, 0.375, 0.0), (0.75, 0.625, 0.0), (-0.875, -0.75, 0.0), (-0.875, -0.5, 0.0), (-0.875, -0.25, 0.0), (-0.875, 0.0, 0.0), (-0.875, 0.25, 0.0), (-0.875, 0.5, 0.0), (-0.875, 0.75, 0.0), (-0.625, -0.75, 0.0), (-0.625, -0.5, 0.0), (-0.625, -0.25, 0.0), (-0.625, 0.0, 0.0), (-0.625, 0.25, 0.0), (-0.625, 0.5, 0.0), (-0.625, 0.75, 0.0), (-0.375, -0.75, 0.0), (-0.375, -0.5, 0.0), (-0.375, -0.25, 0.0), (-0.375, 0.0, 0.0), (-0.375, 0.25, 0.0), (-0.375, 0.5, 0.0), (-0.375, 0.75, 0.0), (-0.125, -0.75, 0.0), (-0.125, -0.5, 0.0), (-0.125, -0.25, 0.0), (-0.125, 0.0, 0.0), (-0.125, 0.25, 0.0), (-0.125, 0.5, 0.0), (-0.125, 0.75, 0.0), (0.125, -0.75, 0.0), (0.125, -0.5, 0.0), (0.125, -0.25, 0.0), (0.125, 0.0, 0.0), (0.125, 0.25, 0.0), (0.125, 0.5, 0.0), (0.125, 0.75, 0.0), (0.375, -0.75, 0.0), (0.375, -0.5, 0.0), (0.375, -0.25, 0.0), (0.375, 0.0, 0.0), (0.375, 0.25, 0.0), (0.375, 0.5, 0.0), (0.375, 0.75, 0.0), (0.625, -0.75, 0.0), (0.625, -0.5, 0.0), (0.625, -0.25, 0.0), (0.625, 0.0, 0.0), (0.625, 0.25, 0.0), (0.625, 0.5, 0.0), (0.625, 0.75, 0.0), (0.875, -0.75, 0.0), (0.875, -0.5, 0.0), (0.875, -0.25, 0.0), (0.875, 0.0, 0.0), (0.875, 0.25, 0.0), (0.875, 0.5, 0.0), (0.875, 0.75, 0.0), (0.875, 0.625, 0.0), (0.875, 0.375, 0.0), (0.875, 0.125, 0.0), (0.875, -0.125, 0.0), (0.875, -0.375, 0.0), (0.875, -0.625, 0.0), (0.875, -0.875, 0.0), (0.625, 0.625, 0.0), (0.625, 0.375, 0.0), (0.625, 0.125, 0.0), (0.625, -0.125, 0.0), (0.625, -0.375, 0.0), (0.625, -0.625, 0.0), (0.625, -0.875, 0.0), (0.375, 0.625, 0.0), (0.375, 0.375, 0.0), (0.375, 0.125, 0.0), (0.375, -0.125, 0.0), (0.375, -0.375, 0.0), (0.375, -0.625, 0.0), (0.375, -0.875, 0.0), (0.125, 0.625, 0.0), (0.125, 0.375, 0.0), (0.125, 0.125, 0.0), (0.125, -0.125, 0.0), (0.125, -0.375, 0.0), (0.125, -0.625, 0.0), (0.125, -0.875, 0.0), (-0.125, 0.625, 0.0), (-0.125, 0.375, 0.0), (-0.125, 0.125, 0.0), (-0.125, -0.125, 0.0), (-0.125, -0.375, 0.0), (-0.125, -0.625, 0.0), (-0.125, -0.875, 0.0), (-0.375, 0.625, 0.0), (-0.375, 0.375, 0.0), (-0.375, 0.125, 0.0), (-0.375, -0.125, 0.0), (-0.375, -0.375, 0.0), (-0.375, -0.625, 0.0), (-0.375, -0.875, 0.0), (-0.625, 0.625, 0.0), (-0.625, 0.375, 0.0), (-0.625, 0.125, 0.0), (-0.625, -0.125, 0.0), (-0.625, -0.375, 0.0), (-0.625, -0.625, 0.0), (-0.625, -0.875, 0.0), (-0.875, 0.625, 0.0), (-0.875, 0.375, 0.0), (-0.875, 0.125, 0.0), (-0.875, -0.125, 0.0), (-0.875, -0.375, 0.0), (-0.875, -0.625, 0.0), (-0.875, -0.875, 0.0), (0.625, 0.875, 0.0), (0.375, 0.875, 0.0), (0.125, 0.875, 0.0), (-0.125, 0.875, 0.0), (-0.375, 0.875, 0.0), (-0.625, 0.875, 0.0), (-0.875, 0.875, 0.0), (0.875, 0.875, 0.0)], [], [(288, 83, 3, 106), (287, 113, 31, 84), (286, 121, 30, 112), (285, 129, 29, 111), (284, 137, 28, 110), (283, 145, 27, 109), (282, 153, 26, 108), (281, 161, 25, 107), (280, 114, 32, 169), (279, 115, 33, 170), (278, 116, 34, 171), (277, 117, 35, 172), (276, 118, 36, 173), (275, 119, 37, 174), (274, 120, 38, 175), (273, 122, 39, 176), (272, 123, 40, 177), (271, 124, 41, 178), (270, 125, 42, 179), (269, 126, 43, 180), (268, 127, 44, 181), (267, 128, 45, 182), (266, 130, 46, 183), (265, 131, 47, 184), (264, 132, 48, 185), (263, 133, 49, 186), (262, 134, 50, 187), (261, 135, 51, 188), (260, 136, 52, 189), (259, 138, 53, 190), (258, 139, 54, 191), (257, 140, 55, 192), (256, 141, 56, 193), (255, 142, 57, 194), (254, 143, 58, 195), (253, 144, 59, 196), (252, 146, 60, 197), (251, 147, 61, 198), (250, 148, 62, 199), (249, 149, 63, 200), (248, 150, 64, 201), (247, 151, 65, 202), (246, 152, 66, 203), (245, 154, 67, 204), (244, 155, 68, 205), (243, 156, 69, 206), (242, 157, 70, 207), (241, 158, 71, 208), (240, 159, 72, 209), (239, 160, 73, 210), (238, 162, 74, 211), (237, 163, 75, 212), (236, 164, 76, 213), (235, 165, 77, 214), (234, 166, 78, 215), (233, 167, 79, 216), (232, 168, 80, 217), (231, 99, 18, 218), (230, 100, 19, 219), (229, 101, 20, 220), (228, 102, 21, 221), (227, 103, 22, 222), (226, 104, 23, 223), (225, 105, 24, 224), (168, 225, 224, 80), (79, 223, 225, 168), (223, 23, 105, 225), (167, 226, 223, 79), (78, 222, 226, 167), (222, 22, 104, 226), (166, 227, 222, 78), (77, 221, 227, 166), (221, 21, 103, 227), (165, 228, 221, 77), (76, 220, 228, 165), (220, 20, 102, 228), (164, 229, 220, 76), (75, 219, 229, 164), (219, 19, 101, 229), (163, 230, 219, 75), (74, 218, 230, 163), (218, 18, 100, 230), (162, 231, 218, 74), (17, 82, 231, 162), (82, 1, 99, 231), (160, 232, 217, 73), (72, 216, 232, 160), (216, 79, 168, 232), (159, 233, 216, 72), (71, 215, 233, 159), (215, 78, 167, 233), (158, 234, 215, 71), (70, 214, 234, 158), (214, 77, 166, 234), (157, 235, 214, 70), (69, 213, 235, 157), (213, 76, 165, 235), (156, 236, 213, 69), (68, 212, 236, 156), (212, 75, 164, 236), (155, 237, 212, 68), (67, 211, 237, 155), (211, 74, 163, 237), (154, 238, 211, 67), (16, 98, 238, 154), (98, 17, 162, 238), (152, 239, 210, 66), (65, 209, 239, 152), (209, 72, 160, 239), (151, 240, 209, 65), (64, 208, 240, 151), (208, 71, 159, 240), (150, 241, 208, 64), (63, 207, 241, 150), (207, 70, 158, 241), (149, 242, 207, 63), (62, 206, 242, 149), (206, 69, 157, 242), (148, 243, 206, 62), (61, 205, 243, 148), (205, 68, 156, 243), (147, 244, 205, 61), (60, 204, 244, 147), (204, 67, 155, 244), (146, 245, 204, 60), (15, 97, 245, 146), (97, 16, 154, 245), (144, 246, 203, 59), (58, 202, 246, 144), (202, 65, 152, 246), (143, 247, 202, 58), (57, 201, 247, 143), (201, 64, 151, 247), (142, 248, 201, 57), (56, 200, 248, 142), (200, 63, 150, 248), (141, 249, 200, 56), (55, 199, 249, 141), (199, 62, 149, 249), (140, 250, 199, 55), (54, 198, 250, 140), (198, 61, 148, 250), (139, 251, 198, 54), (53, 197, 251, 139), (197, 60, 147, 251), (138, 252, 197, 53), (14, 96, 252, 138), (96, 15, 146, 252), (136, 253, 196, 52), (51, 195, 253, 136), (195, 58, 144, 253), (135, 254, 195, 51), (50, 194, 254, 135), (194, 57, 143, 254), (134, 255, 194, 50), (49, 193, 255, 134), (193, 56, 142, 255), (133, 256, 193, 49), (48, 192, 256, 133), (192, 55, 141, 256), (132, 257, 192, 48), (47, 191, 257, 132), (191, 54, 140, 257), (131, 258, 191, 47), (46, 190, 258, 131), (190, 53, 139, 258), (130, 259, 190, 46), (13, 95, 259, 130), (95, 14, 138, 259), (128, 260, 189, 45), (44, 188, 260, 128), (188, 51, 136, 260), (127, 261, 188, 44), (43, 187, 261, 127), (187, 50, 135, 261), (126, 262, 187, 43), (42, 186, 262, 126), (186, 49, 134, 262), (125, 263, 186, 42), (41, 185, 263, 125), (185, 48, 133, 263), (124, 264, 185, 41), (40, 184, 264, 124), (184, 47, 132, 264), (123, 265, 184, 40), (39, 183, 265, 123), (183, 46, 131, 265), (122, 266, 183, 39), (12, 94, 266, 122), (94, 13, 130, 266), (120, 267, 182, 38), (37, 181, 267, 120), (181, 44, 128, 267), (119, 268, 181, 37), (36, 180, 268, 119), (180, 43, 127, 268), (118, 269, 180, 36), (35, 179, 269, 118), (179, 42, 126, 269), (117, 270, 179, 35), (34, 178, 270, 117), (178, 41, 125, 270), (116, 271, 178, 34), (33, 177, 271, 116), (177, 40, 124, 271), (115, 272, 177, 33), (32, 176, 272, 115), (176, 39, 123, 272), (114, 273, 176, 32), (11, 93, 273, 114), (93, 12, 122, 273), (86, 274, 175, 4), (5, 174, 274, 86), (174, 37, 120, 274), (87, 275, 174, 5), (6, 173, 275, 87), (173, 36, 119, 275), (88, 276, 173, 6), (7, 172, 276, 88), (172, 35, 118, 276), (89, 277, 172, 7), (8, 171, 277, 89), (171, 34, 117, 277), (90, 278, 171, 8), (9, 170, 278, 90), (170, 33, 116, 278), (91, 279, 170, 9), (10, 169, 279, 91), (169, 32, 115, 279), (81, 280, 169, 10), (0, 92, 280, 81), (92, 11, 114, 280), (153, 281, 107, 26), (73, 217, 281, 153), (217, 80, 161, 281), (145, 282, 108, 27), (66, 210, 282, 145), (210, 73, 153, 282), (137, 283, 109, 28), (59, 203, 283, 137), (203, 66, 145, 283), (129, 284, 110, 29), (52, 196, 284, 129), (196, 59, 137, 284), (121, 285, 111, 30), (45, 189, 285, 121), (189, 52, 129, 285), (113, 286, 112, 31), (38, 182, 286, 113), (182, 45, 121, 286), (85, 287, 84, 2), (4, 175, 287, 85), (175, 38, 113, 287), (161, 288, 106, 25), (80, 224, 288, 161), (224, 24, 83, 288)])
me_plane.materials.append(mat_ground)
me_plane.use_remesh_preserve_volume = False
me_plane.use_remesh_preserve_attributes = False
me_plane.use_mirror_vertex_groups = False
me_plane.update()

# ---- objects
ob_house2 = bpy.data.objects.new('house2', me_plane_001)
ob_ground = bpy.data.objects.new('ground', me_plane)

# ---- transforms, parenting, visibility, modifiers, constraints
ob_house2.location = (0.0, 0.0, 0.0)
ob_house2.lineart.crease_threshold = 0.0
ob_ground.location = (0.0, 0.0, 0.0)
ob_ground.scale = (8.0, 8.0, 1.0)
ob_ground.hide_select = True
ob_ground.display_type = 'WIRE'
ob_ground.show_wire = True
ob_ground.lineart.crease_threshold = 0.0

# ---- collection membership
col_collection_1.objects.link(ob_house2)
col_collection_1.objects.link(ob_ground)

# ---- scene / render settings (as saved in the file)
scene.frame_start = 1; scene.frame_end = 250; scene.frame_set(0)
scene.render.engine = 'CYCLES'
scene.render.resolution_percentage = 50
scene.render.dither_intensity = 0.0
scene.cycles.use_denoising = False
scene.cycles.samples = 128
scene.cycles.sampling_pattern = 'TABULATED_SOBOL'
scene.cycles.light_sampling_threshold = 0.0
scene.cycles.use_adaptive_sampling = False
scene.cycles.use_light_tree = False
scene.cycles.blur_glossy = 0.0
scene.cycles.sample_clamp_indirect = 0.0
scene.view_settings.view_transform = 'Standard'
bpy.context.view_layer.update()

# ---- added for rendering (the .blend has no active camera): camera
cam_auto = bpy.data.cameras.new('AutoCamera')
cam_auto.lens = 50.0
cam_auto.sensor_width = 36.0
cam_auto.clip_end = 1000.0
ob_auto_camera = bpy.data.objects.new('AutoCamera', cam_auto)
scene.collection.objects.link(ob_auto_camera)
ob_auto_camera.location = (21.3384, -25.6061, 19.3013)
ob_auto_camera.rotation_euler = (1.09748, -7.21219e-08, 0.694738)
scene.camera = ob_auto_camera
bpy.context.view_layer.update()
